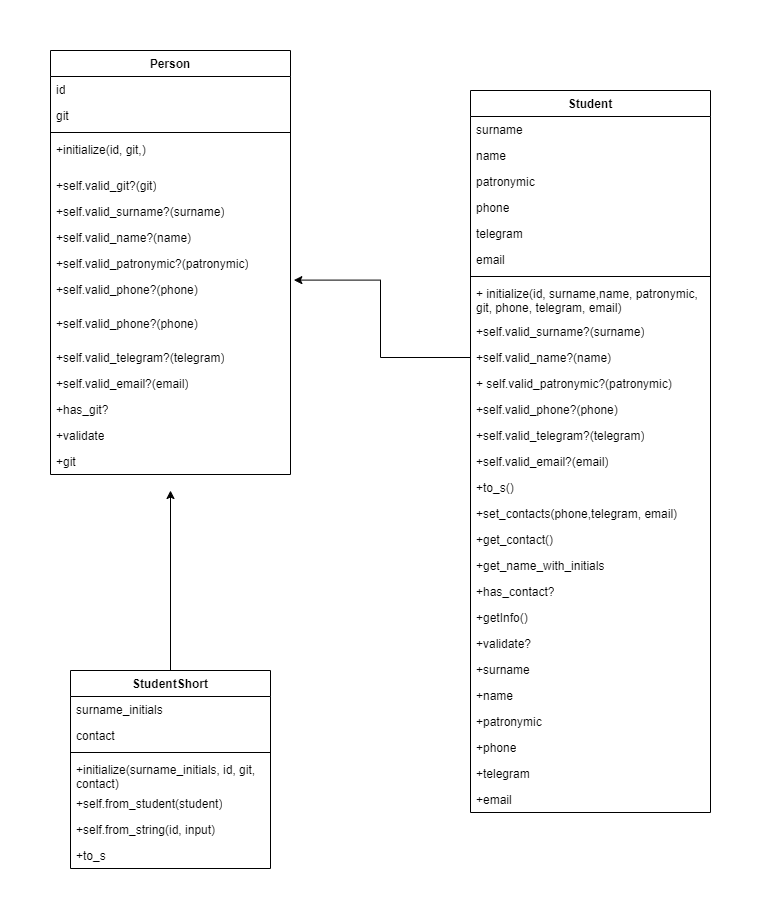

The diagram above was exported from draw.io. Its source (the exported page's mxGraphModel, read from the mxfile embedded in the PNG):
<mxGraphModel dx="1050" dy="669" grid="1" gridSize="10" guides="1" tooltips="1" connect="1" arrows="1" fold="1" page="1" pageScale="1" pageWidth="827" pageHeight="1169" math="0" shadow="0">
  <root>
    <mxCell id="0" />
    <mxCell id="1" parent="0" />
    <mxCell id="V5Qql2kdTiW2YeHRbwzi-1" value="Person" style="swimlane;fontStyle=1;align=center;verticalAlign=top;childLayout=stackLayout;horizontal=1;startSize=26;horizontalStack=0;resizeParent=1;resizeParentMax=0;resizeLast=0;collapsible=1;marginBottom=0;whiteSpace=wrap;html=1;" parent="1" vertex="1">
      <mxGeometry x="130" width="240" height="424" as="geometry" />
    </mxCell>
    <mxCell id="V5Qql2kdTiW2YeHRbwzi-2" value="id" style="text;strokeColor=none;fillColor=none;align=left;verticalAlign=top;spacingLeft=4;spacingRight=4;overflow=hidden;rotatable=0;points=[[0,0.5],[1,0.5]];portConstraint=eastwest;whiteSpace=wrap;html=1;" parent="V5Qql2kdTiW2YeHRbwzi-1" vertex="1">
      <mxGeometry y="26" width="240" height="26" as="geometry" />
    </mxCell>
    <mxCell id="V5Qql2kdTiW2YeHRbwzi-5" value="git" style="text;strokeColor=none;fillColor=none;align=left;verticalAlign=top;spacingLeft=4;spacingRight=4;overflow=hidden;rotatable=0;points=[[0,0.5],[1,0.5]];portConstraint=eastwest;whiteSpace=wrap;html=1;" parent="V5Qql2kdTiW2YeHRbwzi-1" vertex="1">
      <mxGeometry y="52" width="240" height="26" as="geometry" />
    </mxCell>
    <mxCell id="V5Qql2kdTiW2YeHRbwzi-3" value="" style="line;strokeWidth=1;fillColor=none;align=left;verticalAlign=middle;spacingTop=-1;spacingLeft=3;spacingRight=3;rotatable=0;labelPosition=right;points=[];portConstraint=eastwest;strokeColor=inherit;" parent="V5Qql2kdTiW2YeHRbwzi-1" vertex="1">
      <mxGeometry y="78" width="240" height="8" as="geometry" />
    </mxCell>
    <mxCell id="V5Qql2kdTiW2YeHRbwzi-4" value="+initialize(id, git,)" style="text;strokeColor=none;fillColor=none;align=left;verticalAlign=top;spacingLeft=4;spacingRight=4;overflow=hidden;rotatable=0;points=[[0,0.5],[1,0.5]];portConstraint=eastwest;whiteSpace=wrap;html=1;" parent="V5Qql2kdTiW2YeHRbwzi-1" vertex="1">
      <mxGeometry y="86" width="240" height="36" as="geometry" />
    </mxCell>
    <mxCell id="V5Qql2kdTiW2YeHRbwzi-6" value="+self.valid_git?(git)" style="text;strokeColor=none;fillColor=none;align=left;verticalAlign=top;spacingLeft=4;spacingRight=4;overflow=hidden;rotatable=0;points=[[0,0.5],[1,0.5]];portConstraint=eastwest;whiteSpace=wrap;html=1;" parent="V5Qql2kdTiW2YeHRbwzi-1" vertex="1">
      <mxGeometry y="122" width="240" height="26" as="geometry" />
    </mxCell>
    <mxCell id="d3dkS2rUGeejdUJUD63y-18" value="+self.valid_surname?(surname)" style="text;strokeColor=none;fillColor=none;align=left;verticalAlign=top;spacingLeft=4;spacingRight=4;overflow=hidden;rotatable=0;points=[[0,0.5],[1,0.5]];portConstraint=eastwest;whiteSpace=wrap;html=1;" parent="V5Qql2kdTiW2YeHRbwzi-1" vertex="1">
      <mxGeometry y="148" width="240" height="26" as="geometry" />
    </mxCell>
    <mxCell id="d3dkS2rUGeejdUJUD63y-19" value="+self.valid_name?(name)" style="text;strokeColor=none;fillColor=none;align=left;verticalAlign=top;spacingLeft=4;spacingRight=4;overflow=hidden;rotatable=0;points=[[0,0.5],[1,0.5]];portConstraint=eastwest;whiteSpace=wrap;html=1;" parent="V5Qql2kdTiW2YeHRbwzi-1" vertex="1">
      <mxGeometry y="174" width="240" height="26" as="geometry" />
    </mxCell>
    <mxCell id="d3dkS2rUGeejdUJUD63y-20" value="+self.valid_patronymic?(patronymic)" style="text;strokeColor=none;fillColor=none;align=left;verticalAlign=top;spacingLeft=4;spacingRight=4;overflow=hidden;rotatable=0;points=[[0,0.5],[1,0.5]];portConstraint=eastwest;whiteSpace=wrap;html=1;" parent="V5Qql2kdTiW2YeHRbwzi-1" vertex="1">
      <mxGeometry y="200" width="240" height="26" as="geometry" />
    </mxCell>
    <mxCell id="V5Qql2kdTiW2YeHRbwzi-7" value="+self.valid_phone?(phone)" style="text;strokeColor=none;fillColor=none;align=left;verticalAlign=top;spacingLeft=4;spacingRight=4;overflow=hidden;rotatable=0;points=[[0,0.5],[1,0.5]];portConstraint=eastwest;whiteSpace=wrap;html=1;" parent="V5Qql2kdTiW2YeHRbwzi-1" vertex="1">
      <mxGeometry y="226" width="240" height="34" as="geometry" />
    </mxCell>
    <mxCell id="d3dkS2rUGeejdUJUD63y-16" value="+self.valid_phone?(phone)" style="text;strokeColor=none;fillColor=none;align=left;verticalAlign=top;spacingLeft=4;spacingRight=4;overflow=hidden;rotatable=0;points=[[0,0.5],[1,0.5]];portConstraint=eastwest;whiteSpace=wrap;html=1;" parent="V5Qql2kdTiW2YeHRbwzi-1" vertex="1">
      <mxGeometry y="260" width="240" height="34" as="geometry" />
    </mxCell>
    <mxCell id="V5Qql2kdTiW2YeHRbwzi-13" value="+self.valid_telegram?(telegram)" style="text;strokeColor=none;fillColor=none;align=left;verticalAlign=top;spacingLeft=4;spacingRight=4;overflow=hidden;rotatable=0;points=[[0,0.5],[1,0.5]];portConstraint=eastwest;whiteSpace=wrap;html=1;" parent="V5Qql2kdTiW2YeHRbwzi-1" vertex="1">
      <mxGeometry y="294" width="240" height="26" as="geometry" />
    </mxCell>
    <mxCell id="V5Qql2kdTiW2YeHRbwzi-14" value="+self.valid_email?(email)" style="text;strokeColor=none;fillColor=none;align=left;verticalAlign=top;spacingLeft=4;spacingRight=4;overflow=hidden;rotatable=0;points=[[0,0.5],[1,0.5]];portConstraint=eastwest;whiteSpace=wrap;html=1;" parent="V5Qql2kdTiW2YeHRbwzi-1" vertex="1">
      <mxGeometry y="320" width="240" height="26" as="geometry" />
    </mxCell>
    <mxCell id="V5Qql2kdTiW2YeHRbwzi-15" value="+has_git?" style="text;strokeColor=none;fillColor=none;align=left;verticalAlign=top;spacingLeft=4;spacingRight=4;overflow=hidden;rotatable=0;points=[[0,0.5],[1,0.5]];portConstraint=eastwest;whiteSpace=wrap;html=1;" parent="V5Qql2kdTiW2YeHRbwzi-1" vertex="1">
      <mxGeometry y="346" width="240" height="26" as="geometry" />
    </mxCell>
    <mxCell id="V5Qql2kdTiW2YeHRbwzi-17" value="+validate" style="text;strokeColor=none;fillColor=none;align=left;verticalAlign=top;spacingLeft=4;spacingRight=4;overflow=hidden;rotatable=0;points=[[0,0.5],[1,0.5]];portConstraint=eastwest;whiteSpace=wrap;html=1;" parent="V5Qql2kdTiW2YeHRbwzi-1" vertex="1">
      <mxGeometry y="372" width="240" height="26" as="geometry" />
    </mxCell>
    <mxCell id="V5Qql2kdTiW2YeHRbwzi-18" value="+git" style="text;strokeColor=none;fillColor=none;align=left;verticalAlign=top;spacingLeft=4;spacingRight=4;overflow=hidden;rotatable=0;points=[[0,0.5],[1,0.5]];portConstraint=eastwest;whiteSpace=wrap;html=1;" parent="V5Qql2kdTiW2YeHRbwzi-1" vertex="1">
      <mxGeometry y="398" width="240" height="26" as="geometry" />
    </mxCell>
    <mxCell id="V5Qql2kdTiW2YeHRbwzi-21" value="Student" style="swimlane;fontStyle=1;align=center;verticalAlign=top;childLayout=stackLayout;horizontal=1;startSize=26;horizontalStack=0;resizeParent=1;resizeParentMax=0;resizeLast=0;collapsible=1;marginBottom=0;whiteSpace=wrap;html=1;" parent="1" vertex="1">
      <mxGeometry x="550" y="40" width="240" height="722" as="geometry" />
    </mxCell>
    <mxCell id="V5Qql2kdTiW2YeHRbwzi-25" value="surname" style="text;strokeColor=none;fillColor=none;align=left;verticalAlign=top;spacingLeft=4;spacingRight=4;overflow=hidden;rotatable=0;points=[[0,0.5],[1,0.5]];portConstraint=eastwest;whiteSpace=wrap;html=1;" parent="V5Qql2kdTiW2YeHRbwzi-21" vertex="1">
      <mxGeometry y="26" width="240" height="26" as="geometry" />
    </mxCell>
    <mxCell id="V5Qql2kdTiW2YeHRbwzi-26" value="name" style="text;strokeColor=none;fillColor=none;align=left;verticalAlign=top;spacingLeft=4;spacingRight=4;overflow=hidden;rotatable=0;points=[[0,0.5],[1,0.5]];portConstraint=eastwest;whiteSpace=wrap;html=1;" parent="V5Qql2kdTiW2YeHRbwzi-21" vertex="1">
      <mxGeometry y="52" width="240" height="26" as="geometry" />
    </mxCell>
    <mxCell id="V5Qql2kdTiW2YeHRbwzi-22" value="patronymic" style="text;strokeColor=none;fillColor=none;align=left;verticalAlign=top;spacingLeft=4;spacingRight=4;overflow=hidden;rotatable=0;points=[[0,0.5],[1,0.5]];portConstraint=eastwest;whiteSpace=wrap;html=1;" parent="V5Qql2kdTiW2YeHRbwzi-21" vertex="1">
      <mxGeometry y="78" width="240" height="26" as="geometry" />
    </mxCell>
    <mxCell id="d3dkS2rUGeejdUJUD63y-1" value="phone" style="text;strokeColor=none;fillColor=none;align=left;verticalAlign=top;spacingLeft=4;spacingRight=4;overflow=hidden;rotatable=0;points=[[0,0.5],[1,0.5]];portConstraint=eastwest;whiteSpace=wrap;html=1;" parent="V5Qql2kdTiW2YeHRbwzi-21" vertex="1">
      <mxGeometry y="104" width="240" height="26" as="geometry" />
    </mxCell>
    <mxCell id="d3dkS2rUGeejdUJUD63y-3" value="telegram" style="text;strokeColor=none;fillColor=none;align=left;verticalAlign=top;spacingLeft=4;spacingRight=4;overflow=hidden;rotatable=0;points=[[0,0.5],[1,0.5]];portConstraint=eastwest;whiteSpace=wrap;html=1;" parent="V5Qql2kdTiW2YeHRbwzi-21" vertex="1">
      <mxGeometry y="130" width="240" height="26" as="geometry" />
    </mxCell>
    <mxCell id="d3dkS2rUGeejdUJUD63y-2" value="email" style="text;strokeColor=none;fillColor=none;align=left;verticalAlign=top;spacingLeft=4;spacingRight=4;overflow=hidden;rotatable=0;points=[[0,0.5],[1,0.5]];portConstraint=eastwest;whiteSpace=wrap;html=1;" parent="V5Qql2kdTiW2YeHRbwzi-21" vertex="1">
      <mxGeometry y="156" width="240" height="26" as="geometry" />
    </mxCell>
    <mxCell id="V5Qql2kdTiW2YeHRbwzi-23" value="" style="line;strokeWidth=1;fillColor=none;align=left;verticalAlign=middle;spacingTop=-1;spacingLeft=3;spacingRight=3;rotatable=0;labelPosition=right;points=[];portConstraint=eastwest;strokeColor=inherit;" parent="V5Qql2kdTiW2YeHRbwzi-21" vertex="1">
      <mxGeometry y="182" width="240" height="8" as="geometry" />
    </mxCell>
    <mxCell id="V5Qql2kdTiW2YeHRbwzi-24" value="+&amp;nbsp;initialize(id, surname,name, patronymic, git, phone, telegram, email)" style="text;strokeColor=none;fillColor=none;align=left;verticalAlign=top;spacingLeft=4;spacingRight=4;overflow=hidden;rotatable=0;points=[[0,0.5],[1,0.5]];portConstraint=eastwest;whiteSpace=wrap;html=1;" parent="V5Qql2kdTiW2YeHRbwzi-21" vertex="1">
      <mxGeometry y="190" width="240" height="38" as="geometry" />
    </mxCell>
    <mxCell id="V5Qql2kdTiW2YeHRbwzi-27" value="+self.valid_surname?(surname)" style="text;strokeColor=none;fillColor=none;align=left;verticalAlign=top;spacingLeft=4;spacingRight=4;overflow=hidden;rotatable=0;points=[[0,0.5],[1,0.5]];portConstraint=eastwest;whiteSpace=wrap;html=1;" parent="V5Qql2kdTiW2YeHRbwzi-21" vertex="1">
      <mxGeometry y="228" width="240" height="26" as="geometry" />
    </mxCell>
    <mxCell id="V5Qql2kdTiW2YeHRbwzi-28" value="+self.valid_name?(name)" style="text;strokeColor=none;fillColor=none;align=left;verticalAlign=top;spacingLeft=4;spacingRight=4;overflow=hidden;rotatable=0;points=[[0,0.5],[1,0.5]];portConstraint=eastwest;whiteSpace=wrap;html=1;" parent="V5Qql2kdTiW2YeHRbwzi-21" vertex="1">
      <mxGeometry y="254" width="240" height="26" as="geometry" />
    </mxCell>
    <mxCell id="V5Qql2kdTiW2YeHRbwzi-30" value="+&amp;nbsp;self.valid_patronymic?(patronymic)" style="text;strokeColor=none;fillColor=none;align=left;verticalAlign=top;spacingLeft=4;spacingRight=4;overflow=hidden;rotatable=0;points=[[0,0.5],[1,0.5]];portConstraint=eastwest;whiteSpace=wrap;html=1;" parent="V5Qql2kdTiW2YeHRbwzi-21" vertex="1">
      <mxGeometry y="280" width="240" height="26" as="geometry" />
    </mxCell>
    <mxCell id="d3dkS2rUGeejdUJUD63y-4" value="+self.valid_phone?(phone)" style="text;strokeColor=none;fillColor=none;align=left;verticalAlign=top;spacingLeft=4;spacingRight=4;overflow=hidden;rotatable=0;points=[[0,0.5],[1,0.5]];portConstraint=eastwest;whiteSpace=wrap;html=1;" parent="V5Qql2kdTiW2YeHRbwzi-21" vertex="1">
      <mxGeometry y="306" width="240" height="26" as="geometry" />
    </mxCell>
    <mxCell id="d3dkS2rUGeejdUJUD63y-5" value="+self.valid_telegram?(telegram)" style="text;strokeColor=none;fillColor=none;align=left;verticalAlign=top;spacingLeft=4;spacingRight=4;overflow=hidden;rotatable=0;points=[[0,0.5],[1,0.5]];portConstraint=eastwest;whiteSpace=wrap;html=1;" parent="V5Qql2kdTiW2YeHRbwzi-21" vertex="1">
      <mxGeometry y="332" width="240" height="26" as="geometry" />
    </mxCell>
    <mxCell id="d3dkS2rUGeejdUJUD63y-6" value="+self.valid_email?(email)" style="text;strokeColor=none;fillColor=none;align=left;verticalAlign=top;spacingLeft=4;spacingRight=4;overflow=hidden;rotatable=0;points=[[0,0.5],[1,0.5]];portConstraint=eastwest;whiteSpace=wrap;html=1;" parent="V5Qql2kdTiW2YeHRbwzi-21" vertex="1">
      <mxGeometry y="358" width="240" height="26" as="geometry" />
    </mxCell>
    <mxCell id="V5Qql2kdTiW2YeHRbwzi-29" value="+to_s()" style="text;strokeColor=none;fillColor=none;align=left;verticalAlign=top;spacingLeft=4;spacingRight=4;overflow=hidden;rotatable=0;points=[[0,0.5],[1,0.5]];portConstraint=eastwest;whiteSpace=wrap;html=1;" parent="V5Qql2kdTiW2YeHRbwzi-21" vertex="1">
      <mxGeometry y="384" width="240" height="26" as="geometry" />
    </mxCell>
    <mxCell id="d3dkS2rUGeejdUJUD63y-7" value="+set_contacts(phone,telegram, email)" style="text;strokeColor=none;fillColor=none;align=left;verticalAlign=top;spacingLeft=4;spacingRight=4;overflow=hidden;rotatable=0;points=[[0,0.5],[1,0.5]];portConstraint=eastwest;whiteSpace=wrap;html=1;" parent="V5Qql2kdTiW2YeHRbwzi-21" vertex="1">
      <mxGeometry y="410" width="240" height="26" as="geometry" />
    </mxCell>
    <mxCell id="d3dkS2rUGeejdUJUD63y-8" value="+get_contact()" style="text;strokeColor=none;fillColor=none;align=left;verticalAlign=top;spacingLeft=4;spacingRight=4;overflow=hidden;rotatable=0;points=[[0,0.5],[1,0.5]];portConstraint=eastwest;whiteSpace=wrap;html=1;" parent="V5Qql2kdTiW2YeHRbwzi-21" vertex="1">
      <mxGeometry y="436" width="240" height="26" as="geometry" />
    </mxCell>
    <mxCell id="d3dkS2rUGeejdUJUD63y-9" value="+get_name_with_initials" style="text;strokeColor=none;fillColor=none;align=left;verticalAlign=top;spacingLeft=4;spacingRight=4;overflow=hidden;rotatable=0;points=[[0,0.5],[1,0.5]];portConstraint=eastwest;whiteSpace=wrap;html=1;" parent="V5Qql2kdTiW2YeHRbwzi-21" vertex="1">
      <mxGeometry y="462" width="240" height="26" as="geometry" />
    </mxCell>
    <mxCell id="d3dkS2rUGeejdUJUD63y-10" value="+has_contact?" style="text;strokeColor=none;fillColor=none;align=left;verticalAlign=top;spacingLeft=4;spacingRight=4;overflow=hidden;rotatable=0;points=[[0,0.5],[1,0.5]];portConstraint=eastwest;whiteSpace=wrap;html=1;" parent="V5Qql2kdTiW2YeHRbwzi-21" vertex="1">
      <mxGeometry y="488" width="240" height="26" as="geometry" />
    </mxCell>
    <mxCell id="V5Qql2kdTiW2YeHRbwzi-31" value="+getInfo()" style="text;strokeColor=none;fillColor=none;align=left;verticalAlign=top;spacingLeft=4;spacingRight=4;overflow=hidden;rotatable=0;points=[[0,0.5],[1,0.5]];portConstraint=eastwest;whiteSpace=wrap;html=1;" parent="V5Qql2kdTiW2YeHRbwzi-21" vertex="1">
      <mxGeometry y="514" width="240" height="26" as="geometry" />
    </mxCell>
    <mxCell id="d3dkS2rUGeejdUJUD63y-11" value="+validate?" style="text;strokeColor=none;fillColor=none;align=left;verticalAlign=top;spacingLeft=4;spacingRight=4;overflow=hidden;rotatable=0;points=[[0,0.5],[1,0.5]];portConstraint=eastwest;whiteSpace=wrap;html=1;" parent="V5Qql2kdTiW2YeHRbwzi-21" vertex="1">
      <mxGeometry y="540" width="240" height="26" as="geometry" />
    </mxCell>
    <mxCell id="V5Qql2kdTiW2YeHRbwzi-34" value="+surname" style="text;strokeColor=none;fillColor=none;align=left;verticalAlign=top;spacingLeft=4;spacingRight=4;overflow=hidden;rotatable=0;points=[[0,0.5],[1,0.5]];portConstraint=eastwest;whiteSpace=wrap;html=1;" parent="V5Qql2kdTiW2YeHRbwzi-21" vertex="1">
      <mxGeometry y="566" width="240" height="26" as="geometry" />
    </mxCell>
    <mxCell id="d3dkS2rUGeejdUJUD63y-13" value="+name" style="text;strokeColor=none;fillColor=none;align=left;verticalAlign=top;spacingLeft=4;spacingRight=4;overflow=hidden;rotatable=0;points=[[0,0.5],[1,0.5]];portConstraint=eastwest;whiteSpace=wrap;html=1;" parent="V5Qql2kdTiW2YeHRbwzi-21" vertex="1">
      <mxGeometry y="592" width="240" height="26" as="geometry" />
    </mxCell>
    <mxCell id="V5Qql2kdTiW2YeHRbwzi-35" value="+patronymic" style="text;strokeColor=none;fillColor=none;align=left;verticalAlign=top;spacingLeft=4;spacingRight=4;overflow=hidden;rotatable=0;points=[[0,0.5],[1,0.5]];portConstraint=eastwest;whiteSpace=wrap;html=1;" parent="V5Qql2kdTiW2YeHRbwzi-21" vertex="1">
      <mxGeometry y="618" width="240" height="26" as="geometry" />
    </mxCell>
    <mxCell id="d3dkS2rUGeejdUJUD63y-12" value="+phone" style="text;strokeColor=none;fillColor=none;align=left;verticalAlign=top;spacingLeft=4;spacingRight=4;overflow=hidden;rotatable=0;points=[[0,0.5],[1,0.5]];portConstraint=eastwest;whiteSpace=wrap;html=1;" parent="V5Qql2kdTiW2YeHRbwzi-21" vertex="1">
      <mxGeometry y="644" width="240" height="26" as="geometry" />
    </mxCell>
    <mxCell id="d3dkS2rUGeejdUJUD63y-15" value="+telegram" style="text;strokeColor=none;fillColor=none;align=left;verticalAlign=top;spacingLeft=4;spacingRight=4;overflow=hidden;rotatable=0;points=[[0,0.5],[1,0.5]];portConstraint=eastwest;whiteSpace=wrap;html=1;" parent="V5Qql2kdTiW2YeHRbwzi-21" vertex="1">
      <mxGeometry y="670" width="240" height="26" as="geometry" />
    </mxCell>
    <mxCell id="d3dkS2rUGeejdUJUD63y-14" value="+email" style="text;strokeColor=none;fillColor=none;align=left;verticalAlign=top;spacingLeft=4;spacingRight=4;overflow=hidden;rotatable=0;points=[[0,0.5],[1,0.5]];portConstraint=eastwest;whiteSpace=wrap;html=1;" parent="V5Qql2kdTiW2YeHRbwzi-21" vertex="1">
      <mxGeometry y="696" width="240" height="26" as="geometry" />
    </mxCell>
    <mxCell id="d3dkS2rUGeejdUJUD63y-17" style="edgeStyle=orthogonalEdgeStyle;rounded=0;orthogonalLoop=1;jettySize=auto;html=1;" parent="1" source="V5Qql2kdTiW2YeHRbwzi-36" edge="1">
      <mxGeometry relative="1" as="geometry">
        <mxPoint x="250" y="440" as="targetPoint" />
      </mxGeometry>
    </mxCell>
    <mxCell id="V5Qql2kdTiW2YeHRbwzi-36" value="StudentShort" style="swimlane;fontStyle=1;align=center;verticalAlign=top;childLayout=stackLayout;horizontal=1;startSize=26;horizontalStack=0;resizeParent=1;resizeParentMax=0;resizeLast=0;collapsible=1;marginBottom=0;whiteSpace=wrap;html=1;" parent="1" vertex="1">
      <mxGeometry x="150" y="620" width="200" height="198" as="geometry" />
    </mxCell>
    <mxCell id="V5Qql2kdTiW2YeHRbwzi-40" value="surname_initials" style="text;strokeColor=none;fillColor=none;align=left;verticalAlign=top;spacingLeft=4;spacingRight=4;overflow=hidden;rotatable=0;points=[[0,0.5],[1,0.5]];portConstraint=eastwest;whiteSpace=wrap;html=1;" parent="V5Qql2kdTiW2YeHRbwzi-36" vertex="1">
      <mxGeometry y="26" width="200" height="26" as="geometry" />
    </mxCell>
    <mxCell id="V5Qql2kdTiW2YeHRbwzi-37" value="contact" style="text;strokeColor=none;fillColor=none;align=left;verticalAlign=top;spacingLeft=4;spacingRight=4;overflow=hidden;rotatable=0;points=[[0,0.5],[1,0.5]];portConstraint=eastwest;whiteSpace=wrap;html=1;" parent="V5Qql2kdTiW2YeHRbwzi-36" vertex="1">
      <mxGeometry y="52" width="200" height="26" as="geometry" />
    </mxCell>
    <mxCell id="V5Qql2kdTiW2YeHRbwzi-38" value="" style="line;strokeWidth=1;fillColor=none;align=left;verticalAlign=middle;spacingTop=-1;spacingLeft=3;spacingRight=3;rotatable=0;labelPosition=right;points=[];portConstraint=eastwest;strokeColor=inherit;" parent="V5Qql2kdTiW2YeHRbwzi-36" vertex="1">
      <mxGeometry y="78" width="200" height="8" as="geometry" />
    </mxCell>
    <mxCell id="V5Qql2kdTiW2YeHRbwzi-39" value="+initialize(surname_initials, id, git, contact)" style="text;strokeColor=none;fillColor=none;align=left;verticalAlign=top;spacingLeft=4;spacingRight=4;overflow=hidden;rotatable=0;points=[[0,0.5],[1,0.5]];portConstraint=eastwest;whiteSpace=wrap;html=1;" parent="V5Qql2kdTiW2YeHRbwzi-36" vertex="1">
      <mxGeometry y="86" width="200" height="34" as="geometry" />
    </mxCell>
    <mxCell id="V5Qql2kdTiW2YeHRbwzi-41" value="+self.from_student(student)" style="text;strokeColor=none;fillColor=none;align=left;verticalAlign=top;spacingLeft=4;spacingRight=4;overflow=hidden;rotatable=0;points=[[0,0.5],[1,0.5]];portConstraint=eastwest;whiteSpace=wrap;html=1;" parent="V5Qql2kdTiW2YeHRbwzi-36" vertex="1">
      <mxGeometry y="120" width="200" height="26" as="geometry" />
    </mxCell>
    <mxCell id="V5Qql2kdTiW2YeHRbwzi-42" value="+self.from_string(id, input)" style="text;strokeColor=none;fillColor=none;align=left;verticalAlign=top;spacingLeft=4;spacingRight=4;overflow=hidden;rotatable=0;points=[[0,0.5],[1,0.5]];portConstraint=eastwest;whiteSpace=wrap;html=1;" parent="V5Qql2kdTiW2YeHRbwzi-36" vertex="1">
      <mxGeometry y="146" width="200" height="26" as="geometry" />
    </mxCell>
    <mxCell id="V5Qql2kdTiW2YeHRbwzi-43" value="+to_s" style="text;strokeColor=none;fillColor=none;align=left;verticalAlign=top;spacingLeft=4;spacingRight=4;overflow=hidden;rotatable=0;points=[[0,0.5],[1,0.5]];portConstraint=eastwest;whiteSpace=wrap;html=1;" parent="V5Qql2kdTiW2YeHRbwzi-36" vertex="1">
      <mxGeometry y="172" width="200" height="26" as="geometry" />
    </mxCell>
    <mxCell id="V5Qql2kdTiW2YeHRbwzi-46" style="edgeStyle=orthogonalEdgeStyle;rounded=0;orthogonalLoop=1;jettySize=auto;html=1;entryX=1.014;entryY=0.106;entryDx=0;entryDy=0;entryPerimeter=0;" parent="1" source="V5Qql2kdTiW2YeHRbwzi-28" target="V5Qql2kdTiW2YeHRbwzi-7" edge="1">
      <mxGeometry relative="1" as="geometry">
        <mxPoint x="380" y="229" as="targetPoint" />
      </mxGeometry>
    </mxCell>
  </root>
</mxGraphModel>